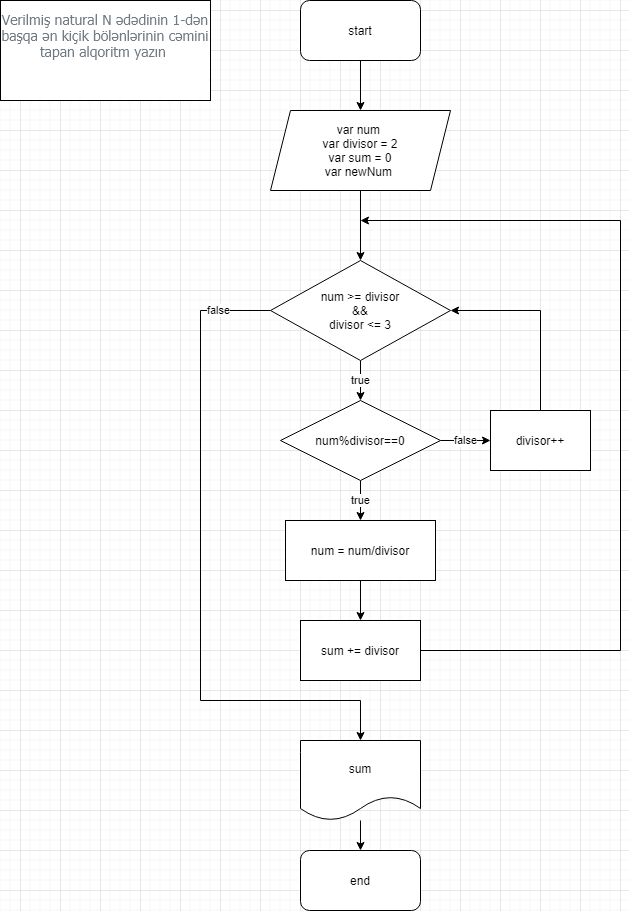

The diagram above was exported from draw.io. Its source (the exported page's mxGraphModel, read from the mxfile embedded in the PNG):
<mxGraphModel dx="868" dy="1562" grid="1" gridSize="10" guides="1" tooltips="1" connect="1" arrows="1" fold="1" page="1" pageScale="1" pageWidth="827" pageHeight="1169" math="0" shadow="0">
  <root>
    <mxCell id="FtqiFZxXrXUEXlwPKpaf-0" />
    <mxCell id="FtqiFZxXrXUEXlwPKpaf-1" parent="FtqiFZxXrXUEXlwPKpaf-0" />
    <mxCell id="FtqiFZxXrXUEXlwPKpaf-2" value="&lt;div style=&quot;color: rgb(34 , 34 , 34) ; font-family: &amp;#34;arial&amp;#34; , &amp;#34;helvetica&amp;#34; , sans-serif ; font-size: small ; background-color: rgb(255 , 255 , 255)&quot;&gt;&lt;span style=&quot;color: rgb(115 , 124 , 133) ; font-family: &amp;#34;tahoma&amp;#34; , &amp;#34;arial&amp;#34; ; font-size: 14px&quot;&gt;Verilmiş natural N ədədinin 1-dən başqa ən kiçik bölənlərinin cəmini tapan alqoritm yazın&amp;nbsp;&lt;/span&gt;&lt;/div&gt;&lt;div&gt;&lt;span style=&quot;color: rgb(115 , 124 , 133) ; font-family: &amp;#34;tahoma&amp;#34; , &amp;#34;arial&amp;#34; ; font-size: 14px&quot;&gt;&amp;nbsp;&lt;/span&gt;&lt;/div&gt;&lt;div&gt;&lt;br&gt;&lt;/div&gt;" style="rounded=0;whiteSpace=wrap;html=1;" vertex="1" parent="FtqiFZxXrXUEXlwPKpaf-1">
      <mxGeometry x="100" y="-370" width="210" height="100" as="geometry" />
    </mxCell>
    <mxCell id="BSWPkhqJASzaZd0wV5CX-1" value="" style="edgeStyle=orthogonalEdgeStyle;rounded=0;orthogonalLoop=1;jettySize=auto;html=1;" edge="1" parent="FtqiFZxXrXUEXlwPKpaf-1" source="FtqiFZxXrXUEXlwPKpaf-3" target="BSWPkhqJASzaZd0wV5CX-0">
      <mxGeometry relative="1" as="geometry" />
    </mxCell>
    <mxCell id="FtqiFZxXrXUEXlwPKpaf-3" value="start" style="rounded=1;whiteSpace=wrap;html=1;" vertex="1" parent="FtqiFZxXrXUEXlwPKpaf-1">
      <mxGeometry x="400" y="-370" width="120" height="60" as="geometry" />
    </mxCell>
    <mxCell id="QhH23UotKZJRb8_JHx-C-30" value="" style="edgeStyle=orthogonalEdgeStyle;rounded=0;orthogonalLoop=1;jettySize=auto;html=1;" edge="1" parent="FtqiFZxXrXUEXlwPKpaf-1" source="BSWPkhqJASzaZd0wV5CX-0" target="QhH23UotKZJRb8_JHx-C-25">
      <mxGeometry relative="1" as="geometry" />
    </mxCell>
    <mxCell id="BSWPkhqJASzaZd0wV5CX-0" value="var num&amp;nbsp;&lt;br&gt;var divisor = 2&lt;br&gt;var sum = 0&lt;br&gt;var newNum&amp;nbsp;" style="shape=parallelogram;perimeter=parallelogramPerimeter;whiteSpace=wrap;html=1;fixedSize=1;" vertex="1" parent="FtqiFZxXrXUEXlwPKpaf-1">
      <mxGeometry x="370" y="-260" width="180" height="80" as="geometry" />
    </mxCell>
    <mxCell id="QhH23UotKZJRb8_JHx-C-15" value="" style="edgeStyle=orthogonalEdgeStyle;rounded=0;orthogonalLoop=1;jettySize=auto;html=1;" edge="1" parent="FtqiFZxXrXUEXlwPKpaf-1" source="QhH23UotKZJRb8_JHx-C-12" target="QhH23UotKZJRb8_JHx-C-14">
      <mxGeometry relative="1" as="geometry" />
    </mxCell>
    <mxCell id="QhH23UotKZJRb8_JHx-C-12" value="sum" style="shape=document;whiteSpace=wrap;html=1;boundedLbl=1;" vertex="1" parent="FtqiFZxXrXUEXlwPKpaf-1">
      <mxGeometry x="400" y="370" width="120" height="80" as="geometry" />
    </mxCell>
    <mxCell id="QhH23UotKZJRb8_JHx-C-14" value="end" style="rounded=1;whiteSpace=wrap;html=1;" vertex="1" parent="FtqiFZxXrXUEXlwPKpaf-1">
      <mxGeometry x="400" y="480" width="120" height="60" as="geometry" />
    </mxCell>
    <mxCell id="QhH23UotKZJRb8_JHx-C-29" value="true" style="edgeStyle=orthogonalEdgeStyle;rounded=0;orthogonalLoop=1;jettySize=auto;html=1;" edge="1" parent="FtqiFZxXrXUEXlwPKpaf-1" source="QhH23UotKZJRb8_JHx-C-25" target="QhH23UotKZJRb8_JHx-C-26">
      <mxGeometry relative="1" as="geometry" />
    </mxCell>
    <mxCell id="QhH23UotKZJRb8_JHx-C-36" style="edgeStyle=orthogonalEdgeStyle;rounded=0;orthogonalLoop=1;jettySize=auto;html=1;entryX=0.5;entryY=0;entryDx=0;entryDy=0;" edge="1" parent="FtqiFZxXrXUEXlwPKpaf-1" source="QhH23UotKZJRb8_JHx-C-25" target="QhH23UotKZJRb8_JHx-C-12">
      <mxGeometry relative="1" as="geometry">
        <mxPoint x="310" y="160" as="targetPoint" />
        <Array as="points">
          <mxPoint x="300" y="-60" />
          <mxPoint x="300" y="330" />
          <mxPoint x="460" y="330" />
        </Array>
      </mxGeometry>
    </mxCell>
    <mxCell id="QhH23UotKZJRb8_JHx-C-37" value="false" style="edgeLabel;html=1;align=center;verticalAlign=middle;resizable=0;points=[];" vertex="1" connectable="0" parent="QhH23UotKZJRb8_JHx-C-36">
      <mxGeometry x="-0.8386" y="-1" relative="1" as="geometry">
        <mxPoint as="offset" />
      </mxGeometry>
    </mxCell>
    <mxCell id="QhH23UotKZJRb8_JHx-C-25" value="num &amp;gt;= divisor&lt;br&gt;&amp;amp;&amp;amp;&lt;br&gt;divisor &amp;lt;= 3" style="rhombus;whiteSpace=wrap;html=1;" vertex="1" parent="FtqiFZxXrXUEXlwPKpaf-1">
      <mxGeometry x="370" y="-110" width="180" height="100" as="geometry" />
    </mxCell>
    <mxCell id="QhH23UotKZJRb8_JHx-C-33" value="false" style="edgeStyle=orthogonalEdgeStyle;rounded=0;orthogonalLoop=1;jettySize=auto;html=1;" edge="1" parent="FtqiFZxXrXUEXlwPKpaf-1" source="QhH23UotKZJRb8_JHx-C-26" target="QhH23UotKZJRb8_JHx-C-32">
      <mxGeometry relative="1" as="geometry" />
    </mxCell>
    <mxCell id="QhH23UotKZJRb8_JHx-C-43" value="true" style="edgeStyle=orthogonalEdgeStyle;rounded=0;orthogonalLoop=1;jettySize=auto;html=1;" edge="1" parent="FtqiFZxXrXUEXlwPKpaf-1" source="QhH23UotKZJRb8_JHx-C-26" target="QhH23UotKZJRb8_JHx-C-41">
      <mxGeometry relative="1" as="geometry" />
    </mxCell>
    <mxCell id="QhH23UotKZJRb8_JHx-C-26" value="num%divisor==0" style="rhombus;whiteSpace=wrap;html=1;" vertex="1" parent="FtqiFZxXrXUEXlwPKpaf-1">
      <mxGeometry x="380" y="30" width="160" height="80" as="geometry" />
    </mxCell>
    <mxCell id="QhH23UotKZJRb8_JHx-C-39" style="edgeStyle=orthogonalEdgeStyle;rounded=0;orthogonalLoop=1;jettySize=auto;html=1;" edge="1" parent="FtqiFZxXrXUEXlwPKpaf-1" source="QhH23UotKZJRb8_JHx-C-27">
      <mxGeometry relative="1" as="geometry">
        <mxPoint x="460" y="-150" as="targetPoint" />
        <Array as="points">
          <mxPoint x="720" y="280" />
          <mxPoint x="720" y="-150" />
        </Array>
      </mxGeometry>
    </mxCell>
    <mxCell id="QhH23UotKZJRb8_JHx-C-27" value="sum += divisor" style="rounded=0;whiteSpace=wrap;html=1;" vertex="1" parent="FtqiFZxXrXUEXlwPKpaf-1">
      <mxGeometry x="400" y="250" width="120" height="60" as="geometry" />
    </mxCell>
    <mxCell id="QhH23UotKZJRb8_JHx-C-34" style="edgeStyle=orthogonalEdgeStyle;rounded=0;orthogonalLoop=1;jettySize=auto;html=1;entryX=1;entryY=0.5;entryDx=0;entryDy=0;" edge="1" parent="FtqiFZxXrXUEXlwPKpaf-1" source="QhH23UotKZJRb8_JHx-C-32" target="QhH23UotKZJRb8_JHx-C-25">
      <mxGeometry relative="1" as="geometry">
        <Array as="points">
          <mxPoint x="640" y="-60" />
        </Array>
      </mxGeometry>
    </mxCell>
    <mxCell id="QhH23UotKZJRb8_JHx-C-32" value="divisor++" style="whiteSpace=wrap;html=1;" vertex="1" parent="FtqiFZxXrXUEXlwPKpaf-1">
      <mxGeometry x="590" y="40" width="100" height="60" as="geometry" />
    </mxCell>
    <mxCell id="QhH23UotKZJRb8_JHx-C-42" value="" style="edgeStyle=orthogonalEdgeStyle;rounded=0;orthogonalLoop=1;jettySize=auto;html=1;" edge="1" parent="FtqiFZxXrXUEXlwPKpaf-1" source="QhH23UotKZJRb8_JHx-C-41" target="QhH23UotKZJRb8_JHx-C-27">
      <mxGeometry relative="1" as="geometry" />
    </mxCell>
    <mxCell id="QhH23UotKZJRb8_JHx-C-41" value="num = num/divisor" style="rounded=0;whiteSpace=wrap;html=1;" vertex="1" parent="FtqiFZxXrXUEXlwPKpaf-1">
      <mxGeometry x="385" y="150" width="150" height="60" as="geometry" />
    </mxCell>
  </root>
</mxGraphModel>